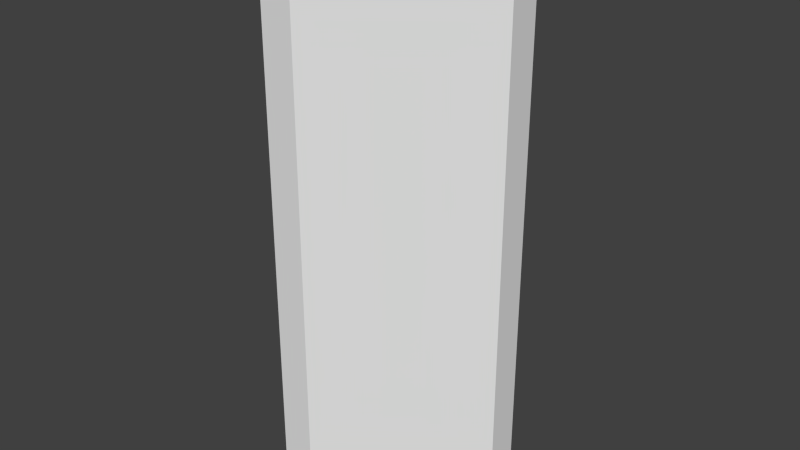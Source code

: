 # Source: diagonalWallR.blend  (saved by Blender 2.67.0; exported with 4.5.12 LTS)
import bpy
from mathutils import Matrix  # noqa: F401  (used for matrix-valued properties, if any)

bpy.ops.wm.read_factory_settings(use_empty=True)
scene = bpy.context.scene
scene.name = 'Scene'

# ---- collections
col_collection_1 = bpy.data.collections.new('Collection 1'); scene.collection.children.link(col_collection_1)

# ---- materials (node trees are filled in below, after node groups)
mat_material = bpy.data.materials.new('Material')
mat_material.alpha_threshold = 0.0
mat_material.use_transparent_shadow = False
mat_material.roughness = 0.5
mat_material.line_color = (0.0, 0.0, 0.0, 1.0)

# ---- material node trees

# ---- world
world_world = bpy.data.worlds.new('World'); scene.world = world_world
world_world.color = (0.05088, 0.05088, 0.05088)
world_world.use_sun_shadow = False
world_world.sun_shadow_jitter_overblur = 0.0
world_world.cycles.sampling_method = 'MANUAL'
world_world.cycles.sample_map_resolution = 256

# ---- meshes
me_diagonalwallr = bpy.data.meshes.new('diagonalWallR')
me_diagonalwallr.from_pydata([(0.05834, -0.5, -1.0), (-0.05834, -0.5, -1.0), (0.5, 0.05834, -1.0), (0.5, -0.05834, -1.0), (0.5, 0.05834, 1.0), (-0.05834, -0.5, 1.0), (0.05834, -0.5, 1.0), (0.5, -0.05834, 1.0)], [], [(0, 1, 2, 3), (4, 5, 6, 7), (6, 0, 3, 7), (1, 5, 4, 2), (7, 3, 2, 4), (1, 0, 6, 5)])
me_diagonalwallr.materials.append(mat_material)
me_diagonalwallr.use_remesh_preserve_volume = False
me_diagonalwallr.use_remesh_preserve_attributes = False
me_diagonalwallr.use_mirror_vertex_groups = False
me_diagonalwallr.update()

# ---- objects
ob_diagonalwallr = bpy.data.objects.new('diagonalWallR', me_diagonalwallr)

# ---- transforms, parenting, visibility, modifiers, constraints
ob_diagonalwallr.location = (0.0, 0.0, 0.0)
ob_diagonalwallr.lock_rotations_4d = False
ob_diagonalwallr.empty_display_type = 'ARROWS'
ob_diagonalwallr.lineart.crease_threshold = 0.0

# ---- collection membership
col_collection_1.objects.link(ob_diagonalwallr)

# ---- scene / render settings (as saved in the file)
scene.frame_start = 1; scene.frame_end = 250; scene.frame_set(1)
scene.render.engine = 'BLENDER_EEVEE_NEXT'
scene.render.image_settings.color_mode = 'RGB'
scene.render.image_settings.compression = 90
scene.render.resolution_percentage = 50
scene.render.dither_intensity = 0.0
scene.cycles.use_denoising = False
scene.cycles.samples = 10
scene.cycles.sampling_pattern = 'TABULATED_SOBOL'
scene.cycles.light_sampling_threshold = 0.0
scene.cycles.use_adaptive_sampling = False
scene.cycles.use_light_tree = False
scene.cycles.blur_glossy = 0.0
scene.cycles.volume_bounces = 1
scene.cycles.pixel_filter_type = 'GAUSSIAN'
scene.cycles.sample_clamp_indirect = 0.0
scene.view_settings.view_transform = 'Standard'
bpy.context.view_layer.update()

# ---- added for rendering (the .blend has no active camera and no usable light): camera, sun
cam_auto = bpy.data.cameras.new('AutoCamera')
cam_auto.lens = 50.0
cam_auto.sensor_width = 36.0
cam_auto.clip_end = 1000.0
ob_auto_camera = bpy.data.objects.new('AutoCamera', cam_auto)
scene.collection.objects.link(ob_auto_camera)
ob_auto_camera.location = (2.21028, -2.60816, 1.59155)
ob_auto_camera.rotation_euler = (1.09748, -7.21219e-08, 0.694738)
scene.camera = ob_auto_camera
light_auto_sun = bpy.data.lights.new('AutoSun', 'SUN')
light_auto_sun.energy = 3.0
light_auto_sun.angle = 0.0523599
ob_auto_sun = bpy.data.objects.new('AutoSun', light_auto_sun)
scene.collection.objects.link(ob_auto_sun)
ob_auto_sun.rotation_euler = (0.872665, 0.174533, 0.523599)
bpy.context.view_layer.update()
